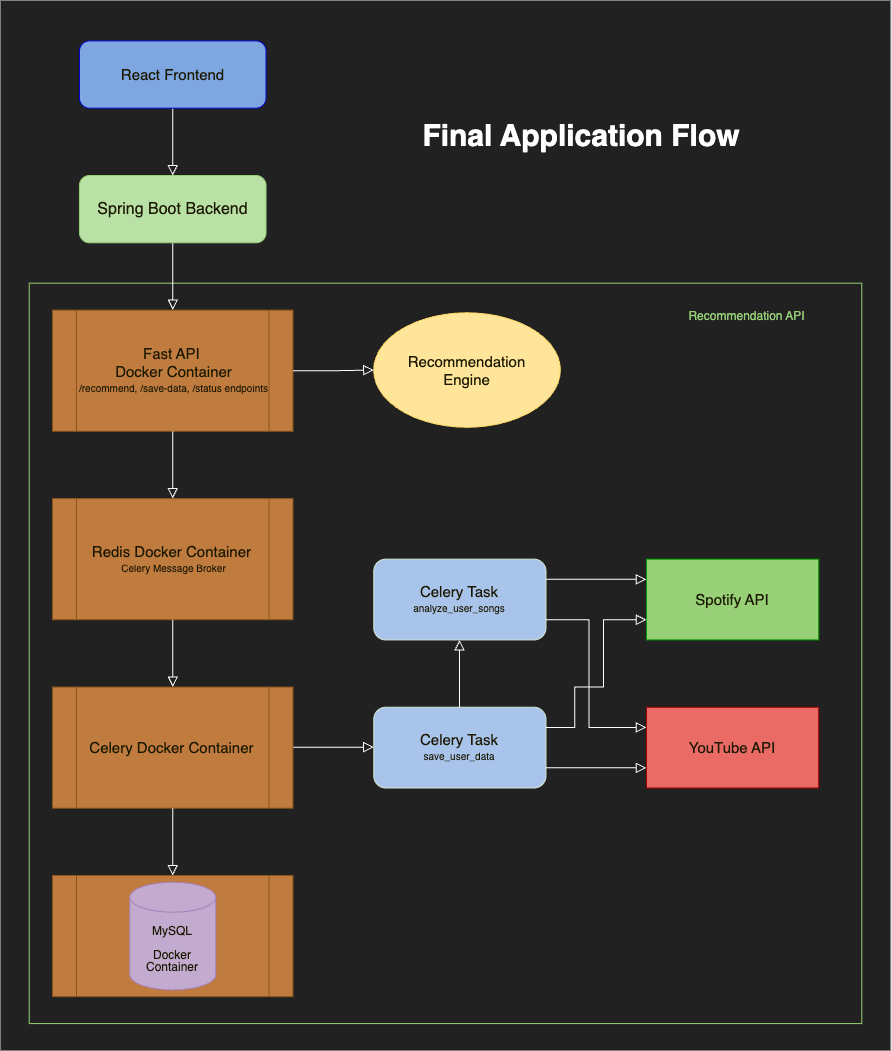

The diagram above was exported from draw.io. Its source (the exported page's mxGraphModel, read from the mxfile embedded in the PNG):
<mxGraphModel dx="3197" dy="2694" grid="1" gridSize="10" guides="1" tooltips="1" connect="1" arrows="1" fold="1" page="1" pageScale="1" pageWidth="827" pageHeight="1169" math="0" shadow="0">
  <root>
    <mxCell id="WIyWlLk6GJQsqaUBKTNV-0" />
    <mxCell id="WIyWlLk6GJQsqaUBKTNV-1" parent="WIyWlLk6GJQsqaUBKTNV-0" />
    <mxCell id="xZrqiuCwOvVHKOHh1ymZ-30" value="" style="rounded=0;whiteSpace=wrap;html=1;strokeColor=light-dark(#DDA15E,transparent);fontColor=#FEFAE0;fillColor=light-dark(#BC6C25,#212121);container=0;" vertex="1" parent="WIyWlLk6GJQsqaUBKTNV-1">
      <mxGeometry x="-170" y="-330" width="890" height="1050" as="geometry" />
    </mxCell>
    <mxCell id="xZrqiuCwOvVHKOHh1ymZ-31" value="" style="rounded=0;whiteSpace=wrap;html=1;strokeColor=light-dark(#DDA15E,#97D077);fontColor=#FEFAE0;fillColor=light-dark(#BC6C25,transparent);container=0;" vertex="1" parent="WIyWlLk6GJQsqaUBKTNV-1">
      <mxGeometry x="-141.29032258064515" y="-47.307692307692264" width="832.5806451612904" height="740.3846153846155" as="geometry" />
    </mxCell>
    <mxCell id="WIyWlLk6GJQsqaUBKTNV-2" value="" style="rounded=0;html=1;jettySize=auto;orthogonalLoop=1;fontSize=11;endArrow=block;endFill=0;endSize=8;strokeWidth=1;shadow=0;labelBackgroundColor=none;edgeStyle=orthogonalEdgeStyle;strokeColor=light-dark(#DDA15E,#FFFFFF);fontColor=default;fillColor=light-dark(transparent,#FFFFFF);" parent="WIyWlLk6GJQsqaUBKTNV-1" source="WIyWlLk6GJQsqaUBKTNV-3" edge="1">
      <mxGeometry relative="1" as="geometry">
        <mxPoint x="2.258064516129025" y="-20.38461538461536" as="targetPoint" />
      </mxGeometry>
    </mxCell>
    <mxCell id="WIyWlLk6GJQsqaUBKTNV-3" value="&lt;font style=&quot;font-size: 16px;&quot;&gt;Spring Boot Backend&lt;/font&gt;" style="rounded=1;whiteSpace=wrap;html=1;fontSize=12;glass=0;strokeWidth=1;shadow=0;labelBackgroundColor=none;fillColor=light-dark(#BC6C25,#B9E0A5);strokeColor=light-dark(#DDA15E,#97D077);fontColor=#FEFAE0;container=0;" parent="WIyWlLk6GJQsqaUBKTNV-1" vertex="1">
      <mxGeometry x="-91.04838709677419" y="-155" width="186.61290322580646" height="67.3076923076923" as="geometry" />
    </mxCell>
    <mxCell id="xZrqiuCwOvVHKOHh1ymZ-2" value="" style="rounded=0;html=1;jettySize=auto;orthogonalLoop=1;fontSize=11;endArrow=block;endFill=0;endSize=8;strokeWidth=1;shadow=0;labelBackgroundColor=none;edgeStyle=orthogonalEdgeStyle;strokeColor=light-dark(#DDA15E,#FFFFFF);fontColor=default;fillColor=light-dark(transparent,#FFFFFF);" edge="1" parent="WIyWlLk6GJQsqaUBKTNV-1" source="xZrqiuCwOvVHKOHh1ymZ-3">
      <mxGeometry relative="1" as="geometry">
        <mxPoint x="2.258064516129025" y="-155" as="targetPoint" />
      </mxGeometry>
    </mxCell>
    <mxCell id="xZrqiuCwOvVHKOHh1ymZ-3" value="&lt;font style=&quot;font-size: 15px;&quot;&gt;React Frontend&lt;/font&gt;" style="rounded=1;whiteSpace=wrap;html=1;fontSize=12;glass=0;strokeWidth=1;shadow=0;labelBackgroundColor=none;fillColor=light-dark(#BC6C25,#7EA6E0);strokeColor=light-dark(#DDA15E,#0000CC);fontColor=#FEFAE0;container=0;" vertex="1" parent="WIyWlLk6GJQsqaUBKTNV-1">
      <mxGeometry x="-91.04838709677419" y="-289.61538461538464" width="186.61290322580646" height="67.3076923076923" as="geometry" />
    </mxCell>
    <mxCell id="xZrqiuCwOvVHKOHh1ymZ-5" value="&lt;font style=&quot;font-size: 15px;&quot;&gt;Fast API&amp;nbsp;&lt;/font&gt;&lt;div&gt;&lt;font style=&quot;font-size: 15px;&quot;&gt;Docker Container&lt;/font&gt;&lt;/div&gt;&lt;div&gt;&lt;font size=&quot;1&quot; style=&quot;&quot;&gt;/recommend, /save-data, /status endpoints&lt;/font&gt;&lt;/div&gt;" style="shape=process;whiteSpace=wrap;html=1;backgroundOutline=1;labelBackgroundColor=none;fillColor=#BC6C25;strokeColor=#DDA15E;fontColor=#FEFAE0;container=0;" vertex="1" parent="WIyWlLk6GJQsqaUBKTNV-1">
      <mxGeometry x="-117.96370967741936" y="-20.38461538461536" width="240.4435483870968" height="121.15384615384616" as="geometry" />
    </mxCell>
    <mxCell id="xZrqiuCwOvVHKOHh1ymZ-6" value="" style="rounded=0;html=1;jettySize=auto;orthogonalLoop=1;fontSize=11;endArrow=block;endFill=0;endSize=8;strokeWidth=1;shadow=0;labelBackgroundColor=none;edgeStyle=orthogonalEdgeStyle;exitX=1;exitY=0.5;exitDx=0;exitDy=0;entryX=0;entryY=0.5;entryDx=0;entryDy=0;strokeColor=light-dark(#DDA15E,#FFFFFF);fontColor=default;fillColor=light-dark(transparent,#FFFFFF);" edge="1" parent="WIyWlLk6GJQsqaUBKTNV-1" source="xZrqiuCwOvVHKOHh1ymZ-5" target="xZrqiuCwOvVHKOHh1ymZ-7">
      <mxGeometry relative="1" as="geometry">
        <mxPoint x="217.58064516129036" y="33.46153846153851" as="sourcePoint" />
        <mxPoint x="217.58064516129036" y="53.65384615384619" as="targetPoint" />
      </mxGeometry>
    </mxCell>
    <mxCell id="xZrqiuCwOvVHKOHh1ymZ-7" value="&lt;font style=&quot;font-size: 15px;&quot;&gt;Recommendation&lt;/font&gt;&lt;div&gt;&lt;font style=&quot;font-size: 15px;&quot;&gt;Engine&lt;/font&gt;&lt;/div&gt;" style="ellipse;whiteSpace=wrap;html=1;labelBackgroundColor=none;fillColor=light-dark(#BC6C25,#FFE599);strokeColor=light-dark(#DDA15E,#FFD966);fontColor=#FEFAE0;container=0;" vertex="1" parent="WIyWlLk6GJQsqaUBKTNV-1">
      <mxGeometry x="203.22580645161293" y="-17.69230769230768" width="186.61290322580646" height="114.42307692307693" as="geometry" />
    </mxCell>
    <mxCell id="xZrqiuCwOvVHKOHh1ymZ-8" value="" style="rounded=0;html=1;jettySize=auto;orthogonalLoop=1;fontSize=11;endArrow=block;endFill=0;endSize=8;strokeWidth=1;shadow=0;labelBackgroundColor=none;edgeStyle=orthogonalEdgeStyle;strokeColor=light-dark(#DDA15E,#FFFFFF);fontColor=default;fillColor=light-dark(transparent,#FFFFFF);" edge="1" parent="WIyWlLk6GJQsqaUBKTNV-1">
      <mxGeometry relative="1" as="geometry">
        <mxPoint x="2.258064516129025" y="100.76923076923083" as="sourcePoint" />
        <mxPoint x="2.258064516129025" y="168.0769230769231" as="targetPoint" />
      </mxGeometry>
    </mxCell>
    <mxCell id="xZrqiuCwOvVHKOHh1ymZ-10" value="&lt;div&gt;&lt;span style=&quot;font-size: 15px;&quot;&gt;Redis Docker Container&amp;nbsp;&lt;/span&gt;&lt;/div&gt;&lt;div&gt;&lt;font size=&quot;1&quot; style=&quot;&quot;&gt;Celery Message Broker&lt;/font&gt;&lt;/div&gt;" style="shape=process;whiteSpace=wrap;html=1;backgroundOutline=1;labelBackgroundColor=none;fillColor=#BC6C25;strokeColor=#DDA15E;fontColor=#FEFAE0;container=0;" vertex="1" parent="WIyWlLk6GJQsqaUBKTNV-1">
      <mxGeometry x="-117.96370967741936" y="168.0769230769231" width="240.4435483870968" height="121.15384615384616" as="geometry" />
    </mxCell>
    <mxCell id="xZrqiuCwOvVHKOHh1ymZ-11" value="" style="rounded=0;html=1;jettySize=auto;orthogonalLoop=1;fontSize=11;endArrow=block;endFill=0;endSize=8;strokeWidth=1;shadow=0;labelBackgroundColor=none;edgeStyle=orthogonalEdgeStyle;strokeColor=light-dark(#DDA15E,#FFFFFF);fontColor=default;fillColor=light-dark(transparent,#FFFFFF);" edge="1" parent="WIyWlLk6GJQsqaUBKTNV-1">
      <mxGeometry relative="1" as="geometry">
        <mxPoint x="2.258064516129025" y="289.2307692307693" as="sourcePoint" />
        <mxPoint x="2.258064516129025" y="356.53846153846155" as="targetPoint" />
      </mxGeometry>
    </mxCell>
    <mxCell id="xZrqiuCwOvVHKOHh1ymZ-12" value="&lt;div&gt;&lt;span style=&quot;font-size: 15px;&quot;&gt;Celery Docker Container&amp;nbsp;&lt;/span&gt;&lt;/div&gt;" style="shape=process;whiteSpace=wrap;html=1;backgroundOutline=1;labelBackgroundColor=none;fillColor=#BC6C25;strokeColor=#DDA15E;fontColor=#FEFAE0;container=0;" vertex="1" parent="WIyWlLk6GJQsqaUBKTNV-1">
      <mxGeometry x="-117.96370967741936" y="356.53846153846155" width="240.4435483870968" height="121.15384615384616" as="geometry" />
    </mxCell>
    <mxCell id="xZrqiuCwOvVHKOHh1ymZ-13" value="&lt;font style=&quot;font-size: 15px;&quot;&gt;Celery Task&lt;/font&gt;&lt;div&gt;&lt;font size=&quot;1&quot; style=&quot;&quot;&gt;save_user_data&lt;/font&gt;&lt;/div&gt;" style="rounded=1;whiteSpace=wrap;html=1;labelBackgroundColor=none;fillColor=light-dark(#BC6C25,#A9C4EB);strokeColor=light-dark(#DDA15E,#D5E8D4);fontColor=#FEFAE0;container=0;" vertex="1" parent="WIyWlLk6GJQsqaUBKTNV-1">
      <mxGeometry x="203.22580645161293" y="376.7307692307693" width="172.25806451612902" height="80.76923076923077" as="geometry" />
    </mxCell>
    <mxCell id="xZrqiuCwOvVHKOHh1ymZ-14" value="&lt;font style=&quot;font-size: 15px;&quot;&gt;Celery Task&lt;/font&gt;&lt;div&gt;&lt;font size=&quot;1&quot; style=&quot;&quot;&gt;analyze_user_songs&lt;/font&gt;&lt;/div&gt;" style="rounded=1;whiteSpace=wrap;html=1;labelBackgroundColor=none;fillColor=light-dark(#BC6C25,#A9C4EB);strokeColor=light-dark(#DDA15E,#D5E8D4);fontColor=#FEFAE0;container=0;" vertex="1" parent="WIyWlLk6GJQsqaUBKTNV-1">
      <mxGeometry x="203.22580645161293" y="228.6538461538462" width="172.25806451612902" height="80.76923076923077" as="geometry" />
    </mxCell>
    <mxCell id="xZrqiuCwOvVHKOHh1ymZ-15" value="" style="rounded=0;html=1;jettySize=auto;orthogonalLoop=1;fontSize=11;endArrow=block;endFill=0;endSize=8;strokeWidth=1;shadow=0;labelBackgroundColor=none;edgeStyle=orthogonalEdgeStyle;exitX=1;exitY=0.5;exitDx=0;exitDy=0;entryX=0;entryY=0.5;entryDx=0;entryDy=0;strokeColor=light-dark(#DDA15E,#FFFFFF);fontColor=default;fillColor=light-dark(transparent,#FFFFFF);" edge="1" parent="WIyWlLk6GJQsqaUBKTNV-1">
      <mxGeometry relative="1" as="geometry">
        <mxPoint x="122.83870967741939" y="416.67115384615397" as="sourcePoint" />
        <mxPoint x="203.22580645161293" y="416.67115384615397" as="targetPoint" />
      </mxGeometry>
    </mxCell>
    <mxCell id="xZrqiuCwOvVHKOHh1ymZ-16" value="" style="rounded=0;html=1;jettySize=auto;orthogonalLoop=1;fontSize=11;endArrow=block;endFill=0;endSize=8;strokeWidth=1;shadow=0;labelBackgroundColor=none;edgeStyle=orthogonalEdgeStyle;strokeColor=light-dark(#DDA15E,#FFFFFF);fontColor=default;fillColor=light-dark(transparent,#FFFFFF);" edge="1" parent="WIyWlLk6GJQsqaUBKTNV-1">
      <mxGeometry relative="1" as="geometry">
        <mxPoint x="289.0677419354839" y="376.7307692307693" as="sourcePoint" />
        <mxPoint x="289.0677419354839" y="309.423076923077" as="targetPoint" />
      </mxGeometry>
    </mxCell>
    <mxCell id="xZrqiuCwOvVHKOHh1ymZ-17" value="&lt;font style=&quot;font-size: 15px;&quot;&gt;Spotify API&lt;/font&gt;" style="rounded=0;whiteSpace=wrap;html=1;labelBackgroundColor=none;fillColor=light-dark(#BC6C25,#97D077);strokeColor=light-dark(#DDA15E,#009900);fontColor=#FEFAE0;container=0;" vertex="1" parent="WIyWlLk6GJQsqaUBKTNV-1">
      <mxGeometry x="475.9677419354839" y="228.6538461538462" width="172.25806451612902" height="80.76923076923077" as="geometry" />
    </mxCell>
    <mxCell id="xZrqiuCwOvVHKOHh1ymZ-18" value="&lt;font style=&quot;font-size: 15px;&quot;&gt;YouTube API&lt;/font&gt;" style="rounded=0;whiteSpace=wrap;html=1;labelBackgroundColor=none;fillColor=light-dark(#BC6C25,#EA6B66);strokeColor=light-dark(#DDA15E,#990000);fontColor=#FEFAE0;container=0;" vertex="1" parent="WIyWlLk6GJQsqaUBKTNV-1">
      <mxGeometry x="475.9677419354839" y="376.7307692307693" width="172.25806451612902" height="80.76923076923077" as="geometry" />
    </mxCell>
    <mxCell id="xZrqiuCwOvVHKOHh1ymZ-20" value="" style="rounded=0;html=1;jettySize=auto;orthogonalLoop=1;fontSize=11;endArrow=block;endFill=0;endSize=8;strokeWidth=1;shadow=0;labelBackgroundColor=none;edgeStyle=orthogonalEdgeStyle;exitX=1;exitY=0.25;exitDx=0;exitDy=0;entryX=0;entryY=0.25;entryDx=0;entryDy=0;strokeColor=light-dark(#DDA15E,#FFFFFF);fontColor=default;fillColor=light-dark(transparent,#FFFFFF);" edge="1" parent="WIyWlLk6GJQsqaUBKTNV-1" source="xZrqiuCwOvVHKOHh1ymZ-14" target="xZrqiuCwOvVHKOHh1ymZ-17">
      <mxGeometry relative="1" as="geometry">
        <mxPoint x="432.9032258064516" y="289.2307692307693" as="sourcePoint" />
        <mxPoint x="432.9032258064516" y="221.92307692307702" as="targetPoint" />
      </mxGeometry>
    </mxCell>
    <mxCell id="xZrqiuCwOvVHKOHh1ymZ-21" value="" style="rounded=0;html=1;jettySize=auto;orthogonalLoop=1;fontSize=11;endArrow=block;endFill=0;endSize=8;strokeWidth=1;shadow=0;labelBackgroundColor=none;edgeStyle=orthogonalEdgeStyle;exitX=1;exitY=0.25;exitDx=0;exitDy=0;entryX=0;entryY=0.25;entryDx=0;entryDy=0;strokeColor=light-dark(#DDA15E,#FFFFFF);fontColor=default;fillColor=light-dark(transparent,#FFFFFF);" edge="1" parent="WIyWlLk6GJQsqaUBKTNV-1">
      <mxGeometry relative="1" as="geometry">
        <mxPoint x="375.48387096774195" y="437.3076923076924" as="sourcePoint" />
        <mxPoint x="475.9677419354839" y="437.3076923076924" as="targetPoint" />
      </mxGeometry>
    </mxCell>
    <mxCell id="xZrqiuCwOvVHKOHh1ymZ-22" value="" style="rounded=0;html=1;jettySize=auto;orthogonalLoop=1;fontSize=11;endArrow=block;endFill=0;endSize=8;strokeWidth=1;shadow=0;labelBackgroundColor=none;edgeStyle=orthogonalEdgeStyle;exitX=1;exitY=0.75;exitDx=0;exitDy=0;strokeColor=light-dark(#DDA15E,#FFFFFF);fontColor=default;fillColor=light-dark(transparent,#FFFFFF);" edge="1" parent="WIyWlLk6GJQsqaUBKTNV-1" source="xZrqiuCwOvVHKOHh1ymZ-14">
      <mxGeometry relative="1" as="geometry">
        <mxPoint x="389.8387096774194" y="316.1538461538462" as="sourcePoint" />
        <mxPoint x="475.9677419354839" y="396.923076923077" as="targetPoint" />
        <Array as="points">
          <mxPoint x="418.54838709677426" y="289.2307692307693" />
          <mxPoint x="418.54838709677426" y="396.923076923077" />
        </Array>
      </mxGeometry>
    </mxCell>
    <mxCell id="xZrqiuCwOvVHKOHh1ymZ-25" value="" style="rounded=0;html=1;jettySize=auto;orthogonalLoop=1;fontSize=11;endArrow=block;endFill=0;endSize=8;strokeWidth=1;shadow=0;labelBackgroundColor=none;edgeStyle=orthogonalEdgeStyle;exitX=1;exitY=0.25;exitDx=0;exitDy=0;entryX=0;entryY=0.75;entryDx=0;entryDy=0;strokeColor=light-dark(#DDA15E,#FFFFFF);fontColor=default;fillColor=light-dark(transparent,#FFFFFF);" edge="1" parent="WIyWlLk6GJQsqaUBKTNV-1" target="xZrqiuCwOvVHKOHh1ymZ-17">
      <mxGeometry relative="1" as="geometry">
        <mxPoint x="375.48387096774195" y="396.923076923077" as="sourcePoint" />
        <mxPoint x="490.32258064516134" y="410.3846153846155" as="targetPoint" />
        <Array as="points">
          <mxPoint x="404.1935483870968" y="396.923076923077" />
          <mxPoint x="404.1935483870968" y="356.53846153846155" />
          <mxPoint x="432.9032258064516" y="356.53846153846155" />
          <mxPoint x="432.9032258064516" y="289.2307692307693" />
        </Array>
      </mxGeometry>
    </mxCell>
    <mxCell id="xZrqiuCwOvVHKOHh1ymZ-27" value="" style="rounded=0;html=1;jettySize=auto;orthogonalLoop=1;fontSize=11;endArrow=block;endFill=0;endSize=8;strokeWidth=1;shadow=0;labelBackgroundColor=none;edgeStyle=orthogonalEdgeStyle;strokeColor=light-dark(#DDA15E,#FFFFFF);fontColor=default;fillColor=light-dark(transparent,#FFFFFF);" edge="1" parent="WIyWlLk6GJQsqaUBKTNV-1">
      <mxGeometry relative="1" as="geometry">
        <mxPoint x="2.258064516129025" y="477.69230769230774" as="sourcePoint" />
        <mxPoint x="2.258064516129025" y="545.0000000000001" as="targetPoint" />
      </mxGeometry>
    </mxCell>
    <mxCell id="xZrqiuCwOvVHKOHh1ymZ-28" value="" style="shape=process;whiteSpace=wrap;html=1;backgroundOutline=1;labelBackgroundColor=none;fillColor=#BC6C25;strokeColor=#DDA15E;fontColor=#FEFAE0;container=0;" vertex="1" parent="WIyWlLk6GJQsqaUBKTNV-1">
      <mxGeometry x="-117.96370967741936" y="545.0000000000001" width="240.4435483870968" height="121.15384615384616" as="geometry" />
    </mxCell>
    <mxCell id="xZrqiuCwOvVHKOHh1ymZ-29" value="&lt;div style=&quot;line-height: 100%;&quot;&gt;&lt;p&gt;MySQL&lt;/p&gt;&lt;p&gt;Docker Container&lt;/p&gt;&lt;/div&gt;" style="shape=cylinder3;whiteSpace=wrap;html=1;boundedLbl=1;backgroundOutline=1;size=15;labelBackgroundColor=none;fillColor=light-dark(#BC6C25,#C3ABD0);strokeColor=light-dark(#DDA15E,#A680B8);fontColor=#FEFAE0;container=0;" vertex="1" parent="WIyWlLk6GJQsqaUBKTNV-1">
      <mxGeometry x="-40.80645161290323" y="551.7307692307693" width="86.12903225806451" height="107.69230769230771" as="geometry" />
    </mxCell>
    <mxCell id="xZrqiuCwOvVHKOHh1ymZ-32" value="&lt;h1&gt;&lt;font style=&quot;color: light-dark(rgb(0, 0, 0), rgb(255, 255, 255)); font-size: 30px;&quot;&gt;Final Application Flow&lt;/font&gt;&lt;/h1&gt;" style="text;html=1;align=center;verticalAlign=middle;whiteSpace=wrap;rounded=0;fontColor=#FEFAE0;container=0;" vertex="1" parent="WIyWlLk6GJQsqaUBKTNV-1">
      <mxGeometry x="131.4516129032258" y="-303.0769230769231" width="559.8387096774194" height="215.38461538461542" as="geometry" />
    </mxCell>
    <mxCell id="xZrqiuCwOvVHKOHh1ymZ-33" value="&lt;font style=&quot;color: light-dark(rgb(0, 0, 0), rgb(151, 208, 119));&quot;&gt;Recommendation API&lt;/font&gt;" style="text;html=1;align=center;verticalAlign=middle;whiteSpace=wrap;rounded=0;fontColor=#FEFAE0;container=0;" vertex="1" parent="WIyWlLk6GJQsqaUBKTNV-1">
      <mxGeometry x="475.9677419354839" y="-33.84615384615381" width="200.96774193548387" height="40.38461538461539" as="geometry" />
    </mxCell>
  </root>
</mxGraphModel>